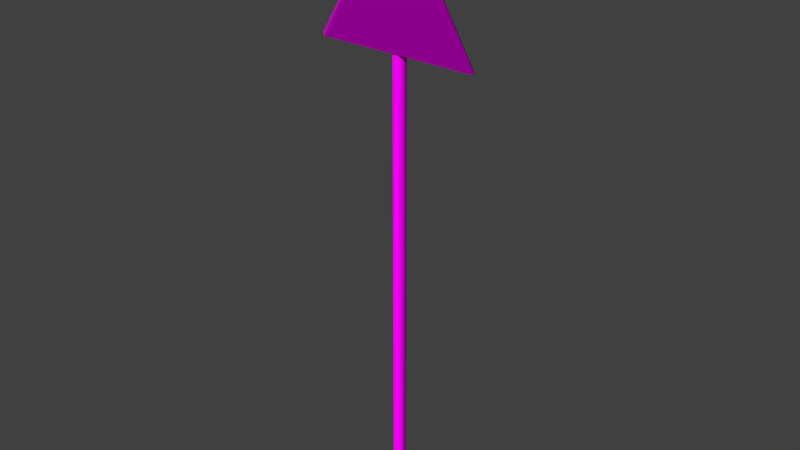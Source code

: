 # Source: decoration_signs_triangle_3.blend  (saved by Blender 2.70.0; exported with 4.5.12 LTS)
import bpy
from mathutils import Matrix  # noqa: F401  (used for matrix-valued properties, if any)

bpy.ops.wm.read_factory_settings(use_empty=True)
scene = bpy.context.scene
scene.name = 'Scene'

# ---- collections
col_collection_1 = bpy.data.collections.new('Collection 1'); scene.collection.children.link(col_collection_1)

# ---- images (referenced by path relative to the original .blend; pixels are not part of the script)
import os
ASSET_DIR = os.environ.get("B2B_ASSET_DIR", "")  # directory of the original .blend (textures are referenced by path, not embedded)
HERE = os.path.dirname(os.path.abspath(__file__))  # packed textures are extracted next to this script under _unpacked/

def load_image(name, relpath, width, height, colorspace="sRGB"):
    """Load a texture the original file referenced (path relative to the .blend, or extracted next to this script)."""
    p = next((c for c in (os.path.join(HERE, relpath), os.path.join(ASSET_DIR, relpath)) if relpath and os.path.exists(c)), "")
    if p:
        img = bpy.data.images.load(p, check_existing=True)
        img.name = name
    else:  # same state as the original file: an image datablock whose file is absent (Cycles renders it pink)
        img = bpy.data.images.new(name, width, height)
        img.source = "FILE"
        img.filepath = "//" + (relpath or name)
    img.colorspace_settings.name = colorspace
    return img
img_decoration_signs_metal_1_normal_png = load_image('decoration_signs_metal_1_normal.png', 'Texturen/decoration_signs_metal_1_normal.png', 1024, 1024, 'sRGB')
img_decoration_signs_metal_1_diffuse_png = load_image('decoration_signs_metal_1_diffuse.png', 'Texturen/decoration_signs_metal_1_diffuse.png', 1024, 1024, 'sRGB')
img_decoration_signs_triangle_3_normal_png = load_image('decoration_signs_triangle_3_normal.png', 'Texturen/decoration_signs_triangle_3_normal.png', 1024, 1024, 'sRGB')
img_decoration_signs_triangle_3_diffuse_png = load_image('decoration_signs_triangle_3_diffuse.png', 'Texturen/decoration_signs_triangle_3_diffuse.png', 1024, 1024, 'sRGB')

# ---- materials (node trees are filled in below, after node groups)
mat_decoration_signs_triangle_3_pole_metal_1 = bpy.data.materials.new('decoration_signs_triangle_3_pole_metal_1')
mat_decoration_signs_triangle_3_pole_metal_1.alpha_threshold = 0.0
mat_decoration_signs_triangle_3_pole_metal_1.roughness = 0.5
mat_decoration_signs_triangle_3_pole_metal_1.line_color = (0.0, 0.0, 0.0, 1.0)
mat_decoration_sign_triangle_3_sign = bpy.data.materials.new('decoration_sign_triangle_3_sign')
mat_decoration_sign_triangle_3_sign.alpha_threshold = 0.0
mat_decoration_sign_triangle_3_sign.roughness = 0.5
mat_decoration_sign_triangle_3_sign.line_color = (0.0, 0.0, 0.0, 1.0)

# ---- material node trees
mat_decoration_signs_triangle_3_pole_metal_1.use_nodes = True; mat_decoration_signs_triangle_3_pole_metal_1.node_tree.nodes.clear()
_N = mat_decoration_signs_triangle_3_pole_metal_1.node_tree.nodes; _L = mat_decoration_signs_triangle_3_pole_metal_1.node_tree.links
n0 = _N.new('ShaderNodeOutputMaterial'); n0.name = 'Material Output'; n0.location = (300, 300)
n1 = _N.new('ShaderNodeTexImage'); n1.name = 'Image Texture.001'; n1.location = (-471, 150)
n1.width = 140
n1.image = img_decoration_signs_metal_1_normal_png
n2 = _N.new('ShaderNodeNormalMap'); n2.name = 'Normal Map'; n2.location = (-252, 148)
n3 = _N.new('ShaderNodeTexCoord'); n3.name = 'Texture Coordinate'; n3.location = (-720, 262)
n4 = _N.new('ShaderNodeBsdfDiffuse'); n4.name = 'Diffuse BSDF'; n4.location = (10, 300)
n5 = _N.new('ShaderNodeTexImage'); n5.name = 'Image Texture'; n5.location = (-487, 373)
n5.width = 140
n5.image = img_decoration_signs_metal_1_diffuse_png
_L.new(n4.outputs[0], n0.inputs[0])
_L.new(n3.outputs[2], n5.inputs[0])
_L.new(n3.outputs[2], n1.inputs[0])
_L.new(n1.outputs[0], n2.inputs[1])
_L.new(n2.outputs[0], n4.inputs[2])
_L.new(n5.outputs[0], n4.inputs[0])
n0.is_active_output = True
mat_decoration_sign_triangle_3_sign.use_nodes = True; mat_decoration_sign_triangle_3_sign.node_tree.nodes.clear()
_N = mat_decoration_sign_triangle_3_sign.node_tree.nodes; _L = mat_decoration_sign_triangle_3_sign.node_tree.links
n0 = _N.new('ShaderNodeOutputMaterial'); n0.name = 'Material Output'; n0.location = (300, 300)
n1 = _N.new('ShaderNodeBsdfDiffuse'); n1.name = 'Diffuse BSDF'; n1.location = (10, 300)
n2 = _N.new('ShaderNodeTexImage'); n2.name = 'Image Texture.001'; n2.location = (-480, 109)
n2.width = 140
n2.image = img_decoration_signs_triangle_3_normal_png
n3 = _N.new('ShaderNodeNormalMap'); n3.name = 'Normal Map'; n3.location = (-250, 106)
n4 = _N.new('ShaderNodeTexCoord'); n4.name = 'Texture Coordinate'; n4.location = (-680, 256)
n5 = _N.new('ShaderNodeTexImage'); n5.name = 'Image Texture'; n5.location = (-483, 323)
n5.width = 140
n5.image = img_decoration_signs_triangle_3_diffuse_png
_L.new(n1.outputs[0], n0.inputs[0])
_L.new(n4.outputs[2], n5.inputs[0])
_L.new(n4.outputs[2], n2.inputs[0])
_L.new(n5.outputs[0], n1.inputs[0])
_L.new(n2.outputs[0], n3.inputs[1])
_L.new(n3.outputs[0], n1.inputs[2])
n0.is_active_output = True

# ---- world
world_world = bpy.data.worlds.new('World'); scene.world = world_world
world_world.color = (0.05088, 0.05088, 0.05088)
world_world.use_sun_shadow = False
world_world.sun_shadow_jitter_overblur = 0.0
world_world.cycles.sampling_method = 'MANUAL'
world_world.cycles.sample_map_resolution = 256

# ---- meshes
me_cylinder_002 = bpy.data.meshes.new('Cylinder.002')
me_cylinder_002.from_pydata([(0.1582, 0.03128, -8.927), (0.1582, 0.03128, 5.896), (0.134, -0.08974, -8.927), (0.134, -0.08974, 5.896), (0.03128, -0.1582, -8.927), (0.03128, -0.1582, 5.896), (-0.08974, -0.134, -8.927), (-0.08974, -0.134, 5.896), (-0.1582, -0.03128, -8.927), (-0.1582, -0.03128, 5.896), (-0.134, 0.08974, -8.927), (-0.134, 0.08974, 5.896), (-0.03128, 0.1582, -8.927), (-0.03128, 0.1582, 5.896), (0.08974, 0.134, -8.927), (0.08974, 0.134, 5.896), (0.134, -0.08974, 5.896), (0.1582, 0.03128, 5.896), (0.03128, -0.1582, 5.896), (-0.08974, -0.134, 5.896), (-0.1582, -0.03128, 5.896), (-0.134, 0.08974, 5.896), (-0.03128, 0.1582, 5.896), (0.08974, 0.134, 5.896)], [], [(0, 1, 3, 2), (2, 3, 5, 4), (4, 5, 7, 6), (6, 7, 9, 8), (8, 9, 11, 10), (10, 11, 13, 12), (16, 17, 15, 22, 21, 20, 19, 18), (14, 23, 1, 0), (12, 13, 23, 14)])
me_cylinder_002.polygons.foreach_set('use_smooth', [True] * 9)
_uv = me_cylinder_002.uv_layers.new(name='UVMap')
_uv.uv.foreach_set('vector', [0.004924, 0.2463, 0.9973, 0.2465, 0.9973, 0.371, 0.004905, 0.3707, 0.004905, 0.3707, 0.9973, 0.371, 0.9973, 0.4954, 0.004886, 0.4952, 0.004886, 0.4952, 0.9973, 0.4954, 0.9973, 0.6199, 0.004867, 0.6197, 0.004867, 0.6197, 0.9973, 0.6199, 0.9972, 0.7444, 0.004848, 0.7441, 0.004848, 0.7441, 0.9972, 0.7444, 0.9972, 0.8688, 0.004829, 0.8686, 0.004829, 0.8686, 0.9972, 0.8688, 0.9972, 0.9933, 0.00481, 0.993, 1.131, 0.7808, 1.131, 0.9053, 1.092, 0.9933, 1.037, 0.9933, 0.9975, 0.9053, 0.9975, 0.7808, 1.037, 0.6928, 1.092, 0.6928, 0.004943, 0.1218, 0.9973, 0.122, 0.9973, 0.2465, 0.004924, 0.2463, 0.004962, -0.002651, 0.9974, -0.002415, 0.9973, 0.122, 0.004943, 0.1218])
me_cylinder_002.materials.append(mat_decoration_signs_triangle_3_pole_metal_1)
me_cylinder_002.use_remesh_preserve_volume = False
me_cylinder_002.use_remesh_preserve_attributes = False
me_cylinder_002.use_mirror_vertex_groups = False
me_cylinder_002.update()
me_cylinder_001 = bpy.data.meshes.new('Cylinder.001')
me_cylinder_001.from_pydata([(0.1776, 0.04734, 0.2212), (0.1272, 0.1657, 0.2212), (0.1272, 0.1657, -0.2212), (0.1674, 0.04311, 0.2212), (0.1674, 0.04311, -0.2212), (0.1194, 0.1579, 0.2212), (0.1194, 0.1579, -0.2212), (0.178, -0.1077, -0.2212), (0.1669, -0.1076, 0.2212), (0.1669, -0.1076, -0.2212), (-0.1776, 0.04734, 0.2212), (-0.1776, 0.04734, -0.2212), (-0.1674, 0.04311, 0.2212), (-0.1674, 0.04311, -0.2212), (-0.1194, 0.1579, 0.2212), (-0.1194, 0.1579, -0.2212), (0.0, 0.2102, 0.2212), (0.0, 0.2102, -0.2212), (-0.1669, -0.1076, 0.2212), (-0.1669, -0.1076, -0.2212), (0.1776, 0.04734, -0.2212), (0.0, 0.2212, 0.2212), (0.0, 0.2212, -0.2212), (0.178, -0.1077, 0.2212), (-0.1272, 0.1657, 0.2212), (-0.1272, 0.1657, -0.2212), (-0.178, -0.1077, -0.2212), (-0.178, -0.1077, 0.2212)], [], [(24, 14, 16, 21), (22, 17, 15, 25), (0, 20, 2, 1), (1, 2, 22, 21), (4, 20, 7, 9), (0, 1, 5, 3), (2, 20, 4, 6), (1, 21, 16, 5), (22, 2, 6, 17), (0, 3, 8, 23), (20, 0, 23, 7), (10, 24, 25, 11), (24, 21, 22, 25), (13, 19, 26, 11), (10, 12, 14, 24), (25, 15, 13, 11), (10, 27, 18, 12), (11, 26, 27, 10)])
me_cylinder_001.polygons.foreach_set('use_smooth', [True] * 18)
_uv = me_cylinder_001.uv_layers.new(name='UVMap')
_uv.uv.foreach_set('vector', [0.3524, 0.5107, 0.3555, 0.5138, 0.3345, 0.5619, 0.33, 0.5619, 0.4625, 0.5618, 0.4669, 0.5618, 0.488, 0.6099, 0.4848, 0.613, 0.6076, 0.3121, 0.6076, 0.4901, 0.5558, 0.4901, 0.5558, 0.3121, 0.5558, 0.3121, 0.5558, 0.4901, 0.5, 0.4901, 0.5, 0.3121, 0.5341, 0.4945, 0.5324, 0.4904, 0.5948, 0.4902, 0.5948, 0.4947, 0.4, 0.6333, 0.3524, 0.613, 0.3555, 0.6099, 0.4017, 0.6292, 0.4848, 0.5106, 0.5324, 0.4904, 0.5341, 0.4945, 0.488, 0.5138, 0.3524, 0.613, 0.33, 0.5619, 0.3345, 0.5619, 0.3555, 0.6099, 0.4625, 0.5618, 0.4848, 0.5106, 0.488, 0.5138, 0.4669, 0.5618, 0.4, 0.6333, 0.4017, 0.6292, 0.4624, 0.629, 0.4624, 0.6335, 0.6076, 0.4901, 0.6076, 0.3121, 0.67, 0.3121, 0.67, 0.4901, 0.3924, 0.3121, 0.4441, 0.3121, 0.4441, 0.4901, 0.3924, 0.4901, 0.4441, 0.3121, 0.5, 0.3121, 0.5, 0.4901, 0.4441, 0.4901, 0.5341, 0.6292, 0.5948, 0.629, 0.5948, 0.6334, 0.5324, 0.6333, 0.4, 0.4904, 0.4017, 0.4945, 0.3555, 0.5138, 0.3524, 0.5107, 0.4848, 0.613, 0.488, 0.6099, 0.5341, 0.6292, 0.5324, 0.6333, 0.4, 0.4904, 0.4624, 0.4902, 0.4624, 0.4947, 0.4017, 0.4945, 0.3924, 0.4901, 0.33, 0.4901, 0.33, 0.3121, 0.3924, 0.3121])
me_cylinder_001.materials.append(mat_decoration_signs_triangle_3_pole_metal_1)
me_cylinder_001.use_remesh_preserve_volume = False
me_cylinder_001.use_remesh_preserve_attributes = False
me_cylinder_001.use_mirror_vertex_groups = False
me_cylinder_001.update()
me_plane = bpy.data.meshes.new('Plane')
me_plane.from_pydata([(-2.045, 0.02, -0.7071), (-2.082, 0.02, -0.6415), (2.082, 0.02, -0.6415), (2.045, 0.02, -0.7071), (0.03938, 1.549e-07, 2.763), (-0.03938, 1.401e-07, 2.763), (-0.03938, 0.02, 2.763), (0.03938, 0.02, 2.763), (2.045, 3.461e-07, -0.7071), (2.082, 3.566e-07, -0.6415), (-2.082, -4.251e-07, -0.6415), (-2.045, -4.216e-07, -0.7071)], [], [(5, 6, 1, 10), (4, 5, 10, 11, 8, 9), (9, 2, 7, 4), (6, 7, 2, 3, 0, 1), (10, 1, 0, 11), (8, 3, 2, 9), (4, 7, 6, 5), (11, 0, 3, 8)])
_uv = me_plane.uv_layers.new(name='UVMap')
_uv.uv.foreach_set('vector', [0.6975, 1.002, 0.6925, 0.9919, 0.9604, 0.4237, 0.9679, 0.4259, 0.2064, 0.3858, 0.1988, 0.3851, 0.02119, 0.03351, 0.0219, 0.02236, 0.3855, 0.01908, 0.3886, 0.02982, 0.3979, 0.4111, 0.4058, 0.4109, 0.6783, 0.9928, 0.6728, 1.002, 0.6925, 0.9919, 0.6783, 0.9928, 0.4058, 0.4109, 0.4132, 0.3925, 0.9537, 0.404, 0.9604, 0.4237, 0.9679, 0.4259, 0.9604, 0.4237, 0.9537, 0.404, 0.9575, 0.393, 0.4108, 0.3819, 0.4132, 0.3925, 0.4058, 0.4109, 0.3979, 0.4111, 0.6728, 1.002, 0.6783, 0.9928, 0.6925, 0.9919, 0.6975, 1.002, 0.9575, 0.393, 0.9537, 0.404, 0.4132, 0.3925, 0.4108, 0.3819])
me_plane.materials.append(mat_decoration_sign_triangle_3_sign)
me_plane.use_remesh_preserve_volume = False
me_plane.use_remesh_preserve_attributes = False
me_plane.use_mirror_vertex_groups = False
me_plane.update()

# ---- objects
ob_cylinder_001 = bpy.data.objects.new('Cylinder.001', me_cylinder_002)
ob_cylinder = bpy.data.objects.new('Cylinder', me_cylinder_001)
ob_plane = bpy.data.objects.new('Plane', me_plane)

# ---- transforms, parenting, visibility, modifiers, constraints
ob_cylinder_001.location = (0.0, 0.1645, -3.529)
ob_cylinder_001.lineart.crease_threshold = 0.0
ob_cylinder.location = (0.0, 0.1263, 0.8495)
ob_cylinder.lineart.crease_threshold = 0.0
ob_plane.location = (0.0, 0.0, 0.0)
ob_plane.lineart.crease_threshold = 0.0

# ---- collection membership
col_collection_1.objects.link(ob_cylinder_001)
col_collection_1.objects.link(ob_cylinder)
col_collection_1.objects.link(ob_plane)

# ---- scene / render settings (as saved in the file)
scene.frame_start = 1; scene.frame_end = 250; scene.frame_set(1)
scene.render.engine = 'CYCLES'
scene.render.resolution_percentage = 50
scene.render.dither_intensity = 0.0
scene.cycles.use_denoising = False
scene.cycles.samples = 10
scene.cycles.sampling_pattern = 'TABULATED_SOBOL'
scene.cycles.light_sampling_threshold = 0.0
scene.cycles.use_adaptive_sampling = False
scene.cycles.use_light_tree = False
scene.cycles.blur_glossy = 0.0
scene.cycles.volume_bounces = 1
scene.cycles.pixel_filter_type = 'GAUSSIAN'
scene.cycles.sample_clamp_indirect = 0.0
scene.view_settings.view_transform = 'Standard'
bpy.context.view_layer.update()

# ---- added for rendering (the .blend has no active camera and no usable light): camera, sun
cam_auto = bpy.data.cameras.new('AutoCamera')
cam_auto.lens = 50.0
cam_auto.sensor_width = 36.0
cam_auto.clip_end = 1000.0
ob_auto_camera = bpy.data.objects.new('AutoCamera', cam_auto)
scene.collection.objects.link(ob_auto_camera)
ob_auto_camera.location = (14.6023, -17.3489, 6.83498)
ob_auto_camera.rotation_euler = (1.09748, -7.21219e-08, 0.694738)
scene.camera = ob_auto_camera
light_auto_sun = bpy.data.lights.new('AutoSun', 'SUN')
light_auto_sun.energy = 3.0
light_auto_sun.angle = 0.0523599
ob_auto_sun = bpy.data.objects.new('AutoSun', light_auto_sun)
scene.collection.objects.link(ob_auto_sun)
ob_auto_sun.rotation_euler = (0.872665, 0.174533, 0.523599)
bpy.context.view_layer.update()
